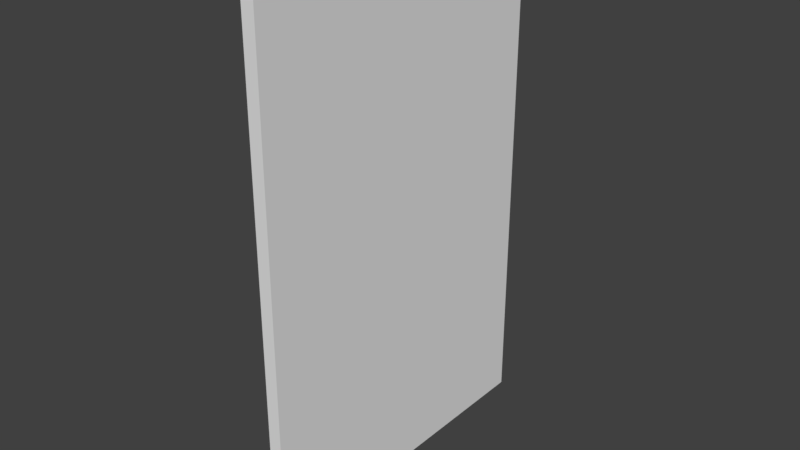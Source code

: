 # Source: Death.blend  (saved by Blender 2.79.0; exported with 4.5.12 LTS)
import bpy
from mathutils import Matrix  # noqa: F401  (used for matrix-valued properties, if any)

bpy.ops.wm.read_factory_settings(use_empty=True)
scene = bpy.context.scene
scene.name = 'Scene'

# ---- collections
col_collection_1 = bpy.data.collections.new('Collection 1'); scene.collection.children.link(col_collection_1)

# ---- world
world_world = bpy.data.worlds.new('World'); scene.world = world_world
world_world.color = (0.05088, 0.05088, 0.05088)
world_world.use_sun_shadow = False
world_world.sun_shadow_jitter_overblur = 0.0
world_world.cycles.sampling_method = 'MANUAL'

# ---- meshes
me_cube_001 = bpy.data.meshes.new('Cube.001')
me_cube_001.from_pydata([(-1.0, -1.0, -1.0), (-1.0, -1.0, 1.0), (-1.0, 1.0, -1.0), (-1.0, 1.0, 1.0), (1.0, -1.0, -1.0), (1.0, -1.0, 1.0), (1.0, 1.0, -1.0), (1.0, 1.0, 1.0)], [], [(0, 1, 3, 2), (2, 3, 7, 6), (6, 7, 5, 4), (4, 5, 1, 0), (2, 6, 4, 0), (7, 3, 1, 5)])
me_cube_001.use_remesh_preserve_volume = False
me_cube_001.use_remesh_preserve_attributes = False
me_cube_001.use_mirror_vertex_groups = False
me_cube_001.update()

# ---- objects
ob_cube = bpy.data.objects.new('Cube', me_cube_001)

# ---- transforms, parenting, visibility, modifiers, constraints
ob_cube.location = (0.0, 0.0, 0.0)
ob_cube.scale = (0.03897, 1.0, 1.547)
ob_cube.lineart.crease_threshold = 0.0

# ---- collection membership
col_collection_1.objects.link(ob_cube)

# ---- scene / render settings (as saved in the file)
scene.frame_start = 1; scene.frame_end = 250; scene.frame_set(1)
scene.render.engine = 'BLENDER_EEVEE_NEXT'
scene.render.resolution_percentage = 50
scene.render.dither_intensity = 0.0
scene.cycles.use_denoising = False
scene.cycles.samples = 128
scene.cycles.sampling_pattern = 'TABULATED_SOBOL'
scene.cycles.use_adaptive_sampling = False
scene.cycles.use_light_tree = False
scene.cycles.blur_glossy = 0.0
scene.cycles.sample_clamp_indirect = 0.0
scene.view_settings.view_transform = 'Standard'
bpy.context.view_layer.update()

# ---- added for rendering (the .blend has no active camera and no usable light): camera, sun
cam_auto = bpy.data.cameras.new('AutoCamera')
cam_auto.lens = 50.0
cam_auto.sensor_width = 36.0
cam_auto.clip_end = 1000.0
ob_auto_camera = bpy.data.objects.new('AutoCamera', cam_auto)
scene.collection.objects.link(ob_auto_camera)
ob_auto_camera.location = (3.40983, -4.0918, 2.72786)
ob_auto_camera.rotation_euler = (1.09748, -7.21219e-08, 0.694738)
scene.camera = ob_auto_camera
light_auto_sun = bpy.data.lights.new('AutoSun', 'SUN')
light_auto_sun.energy = 3.0
light_auto_sun.angle = 0.0523599
ob_auto_sun = bpy.data.objects.new('AutoSun', light_auto_sun)
scene.collection.objects.link(ob_auto_sun)
ob_auto_sun.rotation_euler = (0.872665, 0.174533, 0.523599)
bpy.context.view_layer.update()
